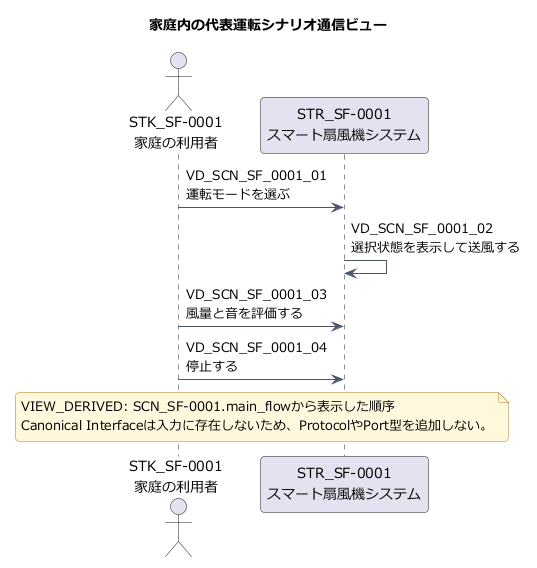

The diagram above was rendered by PlantUML. Its source (embedded in the PNG):
@startuml
' diagram_id: DIAG-SF-0004
' diagram_type: sequence_diagram
' title: 家庭内の代表運転シナリオ通信ビュー
' purpose: Scenario main_flowの明示順序を、送受信主体が読める表示用ビューにする
' question: 代表運転シナリオで、利用者からシステムへ何がどの順番で伝わるか？
' source_of_truth: 10_se_model.json
' semantic_mode: projection_with_view_derived_elements
' abstraction_level: L1
' source_ids: SCN_SF-0001, STK_SF-0001, STR_SF-0001
' omitted_ids: IF_SF-0001, IF_SF-0002, IF_SF-0003, IF_SF-0004
' limitation: interfacesが空のため、矢印はScenario文の表示用解釈でありCanonical Interfaceではない
!include 00_style.puml

title 家庭内の代表運転シナリオ通信ビュー
actor "STK_SF-0001\n家庭の利用者" as STK_SF_0001
participant "STR_SF-0001\nスマート扇風機システム" as STR_SF_0001

STK_SF_0001 -> STR_SF_0001 : VD_SCN_SF_0001_01\n運転モードを選ぶ
STR_SF_0001 -> STR_SF_0001 : VD_SCN_SF_0001_02\n選択状態を表示して送風する
STK_SF_0001 -> STR_SF_0001 : VD_SCN_SF_0001_03\n風量と音を評価する
STK_SF_0001 -> STR_SF_0001 : VD_SCN_SF_0001_04\n停止する

note over STK_SF_0001, STR_SF_0001
  VIEW_DERIVED: SCN_SF-0001.main_flowから表示した順序
  Canonical Interfaceは入力に存在しないため、ProtocolやPort型を追加しない。
end note
@enduml